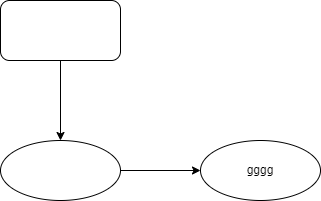

The diagram above was exported from draw.io. Its source (the exported page's mxGraphModel, read from the mxfile embedded in the PNG):
<mxGraphModel dx="1118" dy="445" grid="1" gridSize="10" guides="1" tooltips="1" connect="1" arrows="1" fold="1" page="1" pageScale="1" pageWidth="827" pageHeight="1169" math="0" shadow="0">
  <root>
    <mxCell id="0" />
    <mxCell id="1" parent="0" />
    <mxCell id="4" value="" style="edgeStyle=none;html=1;" edge="1" parent="1" source="2" target="3">
      <mxGeometry relative="1" as="geometry" />
    </mxCell>
    <mxCell id="2" value="" style="rounded=1;whiteSpace=wrap;html=1;" vertex="1" parent="1">
      <mxGeometry x="140" y="60" width="120" height="60" as="geometry" />
    </mxCell>
    <mxCell id="6" value="" style="edgeStyle=none;html=1;" edge="1" parent="1" source="3" target="5">
      <mxGeometry relative="1" as="geometry" />
    </mxCell>
    <mxCell id="3" value="" style="ellipse;whiteSpace=wrap;html=1;rounded=1;" vertex="1" parent="1">
      <mxGeometry x="140" y="200" width="120" height="60" as="geometry" />
    </mxCell>
    <mxCell id="5" value="gggg" style="ellipse;whiteSpace=wrap;html=1;rounded=1;" vertex="1" parent="1">
      <mxGeometry x="340" y="200" width="120" height="60" as="geometry" />
    </mxCell>
  </root>
</mxGraphModel>